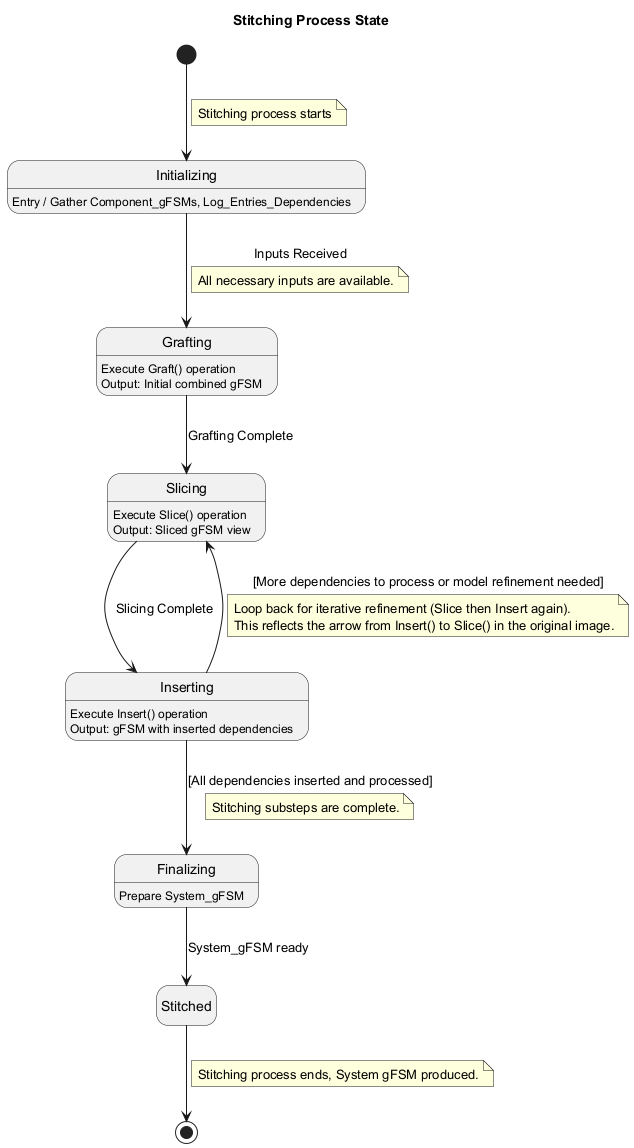

The diagram above was rendered by PlantUML. Its source (embedded in the PNG):
@startuml
title Stitching Process State

hide empty description

[*] --> Initializing
note on link: Stitching process starts

Initializing: Entry / Gather Component_gFSMs, Log_Entries_Dependencies
Initializing --> Grafting : Inputs Received
note on link: All necessary inputs are available.

state Grafting {
  Grafting: Execute Graft() operation
  Grafting: Output: Initial combined gFSM
}
Grafting --> Slicing : Grafting Complete

state Slicing {
  Slicing: Execute Slice() operation
  Slicing: Output: Sliced gFSM view
}
Slicing --> Inserting : Slicing Complete

state Inserting {
  Inserting: Execute Insert() operation
  Inserting: Output: gFSM with inserted dependencies
}
Inserting --> Slicing : [More dependencies to process or model refinement needed]
note on link: Loop back for iterative refinement (Slice then Insert again). \nThis reflects the arrow from Insert() to Slice() in the original image.

Inserting --> Finalizing : [All dependencies inserted and processed]
note on link: Stitching substeps are complete.

Finalizing: Prepare System_gFSM
Finalizing --> Stitched : System_gFSM ready

Stitched --> [*]
note on link: Stitching process ends, System gFSM produced.

@enduml